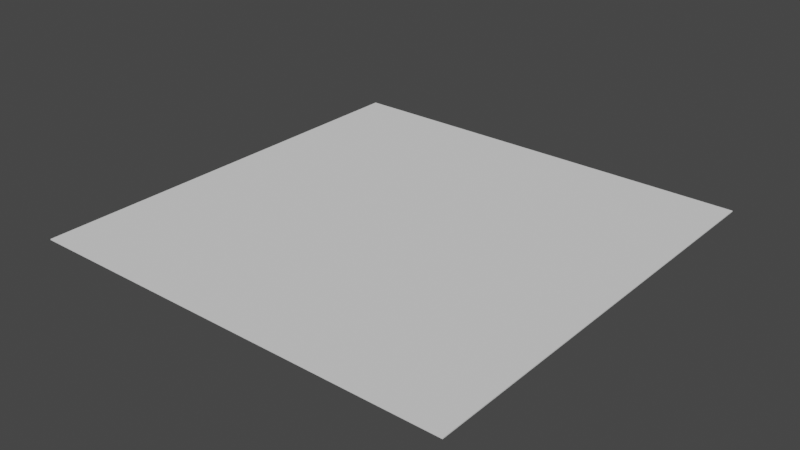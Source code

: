 # Source: CorridorFloor.blend  (saved by Blender 3.3.6; exported with 4.5.12 LTS)
import bpy
from mathutils import Matrix  # noqa: F401  (used for matrix-valued properties, if any)

bpy.ops.wm.read_factory_settings(use_empty=True)
scene = bpy.context.scene
scene.name = 'Scene'

# ---- collections
col_collection = bpy.data.collections.new('Collection'); scene.collection.children.link(col_collection)

# ---- world
world_world = bpy.data.worlds.new('World'); scene.world = world_world
world_world.use_nodes = True; world_world.node_tree.nodes.clear()
_N = world_world.node_tree.nodes; _L = world_world.node_tree.links
n0 = _N.new('ShaderNodeOutputWorld'); n0.name = 'World Output'; n0.location = (300, 300)
n1 = _N.new('ShaderNodeBackground'); n1.name = 'Background'; n1.location = (10, 300)
n1.inputs[0].default_value = (0.05088, 0.05088, 0.05088, 1.0)
_L.new(n1.outputs[0], n0.inputs[0])
n0.is_active_output = True
world_world.color = (0.05088, 0.05088, 0.05088)
world_world.use_sun_shadow = False
world_world.sun_shadow_jitter_overblur = 0.0

# ---- meshes
me_cube_004 = bpy.data.meshes.new('Cube.004')
me_cube_004.from_pydata([(-1.25, -1.25, -0.005936), (-1.25, -1.25, 0.0), (-1.25, 1.25, -0.005936), (-1.25, 1.25, 0.0), (1.25, -1.25, -0.005936), (1.25, -1.25, 0.0), (1.25, 1.25, -0.005936), (1.25, 1.25, 0.0)], [], [(0, 1, 3, 2), (2, 3, 7, 6), (6, 7, 5, 4), (4, 5, 1, 0), (2, 6, 4, 0), (7, 3, 1, 5)])
_uv = me_cube_004.uv_layers.new(name='UVMap')
_uv.uv.foreach_set('vector', [0.375, 0.0, 0.625, 0.0, 0.625, 0.25, 0.375, 0.25, 0.375, 0.25, 0.625, 0.25, 0.625, 0.5, 0.375, 0.5, 0.375, 0.5, 0.625, 0.5, 0.625, 0.75, 0.375, 0.75, 0.375, 0.75, 0.625, 0.75, 0.625, 1.0, 0.375, 1.0, 0.125, 0.5, 0.375, 0.5, 0.375, 0.75, 0.125, 0.75, 0.625, 0.5, 0.875, 0.5, 0.875, 0.75, 0.625, 0.75])
me_cube_004.update()

# ---- objects
ob_cube_001 = bpy.data.objects.new('Cube.001', me_cube_004)

# ---- transforms, parenting, visibility, modifiers, constraints
ob_cube_001.location = (0.0, 0.0, 0.0)

# ---- collection membership
col_collection.objects.link(ob_cube_001)

# ---- scene / render settings (as saved in the file)
scene.frame_start = 1; scene.frame_end = 250; scene.frame_set(21)
scene.render.engine = 'BLENDER_EEVEE_NEXT'
scene.cycles.sampling_pattern = 'TABULATED_SOBOL'
scene.cycles.use_light_tree = False
scene.view_settings.view_transform = 'Filmic'
bpy.context.view_layer.update()

# ---- added for rendering (the .blend has no active camera and no usable light): camera, sun
cam_auto = bpy.data.cameras.new('AutoCamera')
cam_auto.lens = 50.0
cam_auto.sensor_width = 36.0
cam_auto.clip_end = 1000.0
ob_auto_camera = bpy.data.objects.new('AutoCamera', cam_auto)
scene.collection.objects.link(ob_auto_camera)
ob_auto_camera.location = (3.27117, -3.9254, 2.61397)
ob_auto_camera.rotation_euler = (1.09748, -7.21219e-08, 0.694738)
scene.camera = ob_auto_camera
light_auto_sun = bpy.data.lights.new('AutoSun', 'SUN')
light_auto_sun.energy = 3.0
light_auto_sun.angle = 0.0523599
ob_auto_sun = bpy.data.objects.new('AutoSun', light_auto_sun)
scene.collection.objects.link(ob_auto_sun)
ob_auto_sun.rotation_euler = (0.872665, 0.174533, 0.523599)
bpy.context.view_layer.update()
